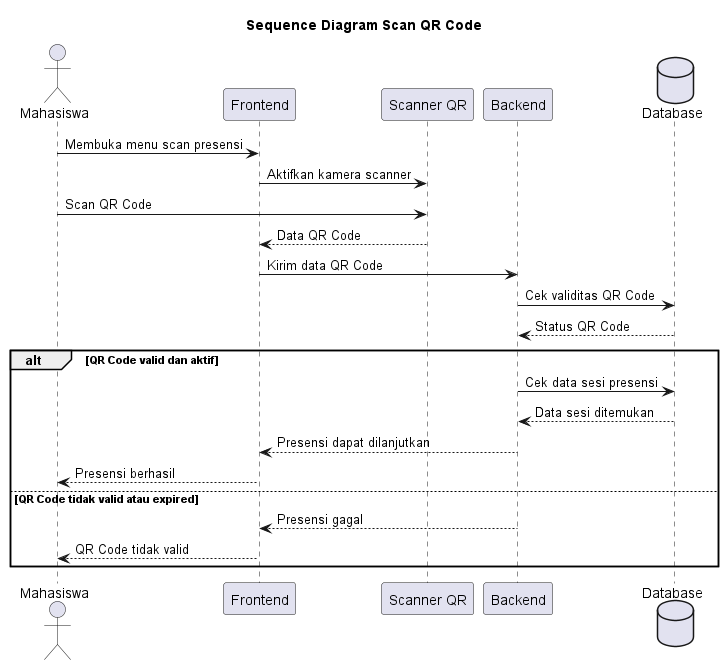

The diagram above was rendered by PlantUML. Its source (embedded in the PNG):
@startuml
title Sequence Diagram Scan QR Code

actor "Mahasiswa" as Mahasiswa
participant "Frontend" as App
participant "Scanner QR" as Scanner
participant "Backend" as System
database "Database" as DB

Mahasiswa -> App : Membuka menu scan presensi
App -> Scanner : Aktifkan kamera scanner

Mahasiswa -> Scanner : Scan QR Code
Scanner --> App : Data QR Code

App -> System : Kirim data QR Code

System -> DB : Cek validitas QR Code
DB --> System : Status QR Code

alt QR Code valid dan aktif

    System -> DB : Cek data sesi presensi
    DB --> System : Data sesi ditemukan

    System --> App : Presensi dapat dilanjutkan
    App --> Mahasiswa : Presensi berhasil

else QR Code tidak valid atau expired

    System --> App : Presensi gagal
    App --> Mahasiswa : QR Code tidak valid

end

@enduml